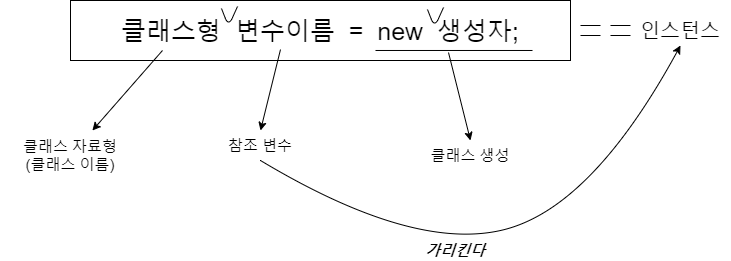

The diagram above was exported from draw.io. Its source (the exported page's mxGraphModel, read from the mxfile embedded in the PNG):
<mxGraphModel dx="1422" dy="832" grid="1" gridSize="10" guides="1" tooltips="1" connect="1" arrows="1" fold="1" page="1" pageScale="1" pageWidth="827" pageHeight="1169" math="0" shadow="0">
  <root>
    <mxCell id="WIyWlLk6GJQsqaUBKTNV-0" />
    <mxCell id="WIyWlLk6GJQsqaUBKTNV-1" parent="WIyWlLk6GJQsqaUBKTNV-0" />
    <mxCell id="09hVaj0ZxYXdGWHYL1iN-0" value="클래스형&amp;nbsp; 변수이름&amp;nbsp; =&amp;nbsp; new&amp;nbsp; 생성자;" style="rounded=0;whiteSpace=wrap;html=1;fontSize=25;" vertex="1" parent="WIyWlLk6GJQsqaUBKTNV-1">
      <mxGeometry x="80" y="170" width="500" height="60" as="geometry" />
    </mxCell>
    <mxCell id="09hVaj0ZxYXdGWHYL1iN-4" value="" style="endArrow=none;html=1;" edge="1" parent="WIyWlLk6GJQsqaUBKTNV-1">
      <mxGeometry width="50" height="50" relative="1" as="geometry">
        <mxPoint x="231" y="178" as="sourcePoint" />
        <mxPoint x="247" y="176" as="targetPoint" />
        <Array as="points">
          <mxPoint x="238" y="196" />
        </Array>
      </mxGeometry>
    </mxCell>
    <mxCell id="09hVaj0ZxYXdGWHYL1iN-5" value="" style="endArrow=none;html=1;" edge="1" parent="WIyWlLk6GJQsqaUBKTNV-1">
      <mxGeometry width="50" height="50" relative="1" as="geometry">
        <mxPoint x="437" y="179" as="sourcePoint" />
        <mxPoint x="453" y="177" as="targetPoint" />
        <Array as="points">
          <mxPoint x="444" y="197" />
        </Array>
      </mxGeometry>
    </mxCell>
    <mxCell id="09hVaj0ZxYXdGWHYL1iN-6" value="" style="endArrow=classic;html=1;fontSize=25;exitX=0.184;exitY=0.833;exitDx=0;exitDy=0;exitPerimeter=0;" edge="1" parent="WIyWlLk6GJQsqaUBKTNV-1" source="09hVaj0ZxYXdGWHYL1iN-0" target="09hVaj0ZxYXdGWHYL1iN-7">
      <mxGeometry width="50" height="50" relative="1" as="geometry">
        <mxPoint x="130" y="410" as="sourcePoint" />
        <mxPoint x="150" y="290" as="targetPoint" />
      </mxGeometry>
    </mxCell>
    <mxCell id="09hVaj0ZxYXdGWHYL1iN-7" value="클래스 자료형&lt;br&gt;(클래스 이름)" style="text;html=1;strokeColor=none;fillColor=none;align=center;verticalAlign=middle;whiteSpace=wrap;rounded=0;fontSize=15;" vertex="1" parent="WIyWlLk6GJQsqaUBKTNV-1">
      <mxGeometry x="10" y="300" width="140" height="50" as="geometry" />
    </mxCell>
    <mxCell id="09hVaj0ZxYXdGWHYL1iN-9" value="참조 변수" style="text;html=1;strokeColor=none;fillColor=none;align=center;verticalAlign=middle;whiteSpace=wrap;rounded=0;fontSize=15;" vertex="1" parent="WIyWlLk6GJQsqaUBKTNV-1">
      <mxGeometry x="220" y="300" width="100" height="30" as="geometry" />
    </mxCell>
    <mxCell id="09hVaj0ZxYXdGWHYL1iN-10" value="" style="endArrow=classic;html=1;fontSize=15;exitX=0.42;exitY=0.817;exitDx=0;exitDy=0;exitPerimeter=0;entryX=0.5;entryY=0;entryDx=0;entryDy=0;" edge="1" parent="WIyWlLk6GJQsqaUBKTNV-1" source="09hVaj0ZxYXdGWHYL1iN-0" target="09hVaj0ZxYXdGWHYL1iN-9">
      <mxGeometry width="50" height="50" relative="1" as="geometry">
        <mxPoint x="520" y="420" as="sourcePoint" />
        <mxPoint x="570" y="370" as="targetPoint" />
      </mxGeometry>
    </mxCell>
    <mxCell id="09hVaj0ZxYXdGWHYL1iN-11" value="" style="endArrow=none;html=1;fontSize=15;exitX=0.61;exitY=0.833;exitDx=0;exitDy=0;exitPerimeter=0;entryX=0.924;entryY=0.833;entryDx=0;entryDy=0;entryPerimeter=0;" edge="1" parent="WIyWlLk6GJQsqaUBKTNV-1" source="09hVaj0ZxYXdGWHYL1iN-0" target="09hVaj0ZxYXdGWHYL1iN-0">
      <mxGeometry width="50" height="50" relative="1" as="geometry">
        <mxPoint x="460" y="300" as="sourcePoint" />
        <mxPoint x="510" y="250" as="targetPoint" />
      </mxGeometry>
    </mxCell>
    <mxCell id="09hVaj0ZxYXdGWHYL1iN-12" value="" style="endArrow=classic;html=1;fontSize=15;entryX=0.5;entryY=0;entryDx=0;entryDy=0;" edge="1" parent="WIyWlLk6GJQsqaUBKTNV-1" target="09hVaj0ZxYXdGWHYL1iN-13">
      <mxGeometry width="50" height="50" relative="1" as="geometry">
        <mxPoint x="458" y="222" as="sourcePoint" />
        <mxPoint x="480" y="300" as="targetPoint" />
      </mxGeometry>
    </mxCell>
    <mxCell id="09hVaj0ZxYXdGWHYL1iN-13" value="클래스 생성" style="text;html=1;strokeColor=none;fillColor=none;align=center;verticalAlign=middle;whiteSpace=wrap;rounded=0;fontSize=15;" vertex="1" parent="WIyWlLk6GJQsqaUBKTNV-1">
      <mxGeometry x="430" y="310" width="100" height="30" as="geometry" />
    </mxCell>
    <mxCell id="09hVaj0ZxYXdGWHYL1iN-19" value="" style="group" vertex="1" connectable="0" parent="WIyWlLk6GJQsqaUBKTNV-1">
      <mxGeometry x="590" y="195" width="20" height="10" as="geometry" />
    </mxCell>
    <mxCell id="09hVaj0ZxYXdGWHYL1iN-16" value="" style="endArrow=none;html=1;fontSize=15;" edge="1" parent="09hVaj0ZxYXdGWHYL1iN-19">
      <mxGeometry width="50" height="50" relative="1" as="geometry">
        <mxPoint as="sourcePoint" />
        <mxPoint x="20" as="targetPoint" />
      </mxGeometry>
    </mxCell>
    <mxCell id="09hVaj0ZxYXdGWHYL1iN-18" value="" style="endArrow=none;html=1;fontSize=15;" edge="1" parent="09hVaj0ZxYXdGWHYL1iN-19">
      <mxGeometry width="50" height="50" relative="1" as="geometry">
        <mxPoint y="10" as="sourcePoint" />
        <mxPoint x="20" y="10" as="targetPoint" />
      </mxGeometry>
    </mxCell>
    <mxCell id="09hVaj0ZxYXdGWHYL1iN-20" value="" style="group" vertex="1" connectable="0" parent="WIyWlLk6GJQsqaUBKTNV-1">
      <mxGeometry x="620" y="195" width="20" height="10" as="geometry" />
    </mxCell>
    <mxCell id="09hVaj0ZxYXdGWHYL1iN-21" value="" style="endArrow=none;html=1;fontSize=15;" edge="1" parent="09hVaj0ZxYXdGWHYL1iN-20">
      <mxGeometry width="50" height="50" relative="1" as="geometry">
        <mxPoint as="sourcePoint" />
        <mxPoint x="20" as="targetPoint" />
      </mxGeometry>
    </mxCell>
    <mxCell id="09hVaj0ZxYXdGWHYL1iN-22" value="" style="endArrow=none;html=1;fontSize=15;" edge="1" parent="09hVaj0ZxYXdGWHYL1iN-20">
      <mxGeometry width="50" height="50" relative="1" as="geometry">
        <mxPoint y="10" as="sourcePoint" />
        <mxPoint x="20" y="10" as="targetPoint" />
      </mxGeometry>
    </mxCell>
    <mxCell id="09hVaj0ZxYXdGWHYL1iN-23" value="인스턴스" style="text;html=1;strokeColor=none;fillColor=none;align=center;verticalAlign=middle;whiteSpace=wrap;rounded=0;fontSize=20;" vertex="1" parent="WIyWlLk6GJQsqaUBKTNV-1">
      <mxGeometry x="640" y="185" width="100" height="30" as="geometry" />
    </mxCell>
    <mxCell id="09hVaj0ZxYXdGWHYL1iN-24" value="" style="curved=1;endArrow=classic;html=1;fontSize=20;exitX=0.5;exitY=1;exitDx=0;exitDy=0;entryX=0.5;entryY=1;entryDx=0;entryDy=0;" edge="1" parent="WIyWlLk6GJQsqaUBKTNV-1" source="09hVaj0ZxYXdGWHYL1iN-9" target="09hVaj0ZxYXdGWHYL1iN-23">
      <mxGeometry width="50" height="50" relative="1" as="geometry">
        <mxPoint x="560" y="410" as="sourcePoint" />
        <mxPoint x="610" y="360" as="targetPoint" />
        <Array as="points">
          <mxPoint x="420" y="420" />
          <mxPoint x="600" y="380" />
        </Array>
      </mxGeometry>
    </mxCell>
    <mxCell id="09hVaj0ZxYXdGWHYL1iN-28" value="가리킨다" style="text;html=1;strokeColor=none;fillColor=none;align=center;verticalAlign=middle;whiteSpace=wrap;rounded=0;fontSize=15;fontStyle=3" vertex="1" parent="WIyWlLk6GJQsqaUBKTNV-1">
      <mxGeometry x="430" y="410" width="70" height="20" as="geometry" />
    </mxCell>
  </root>
</mxGraphModel>